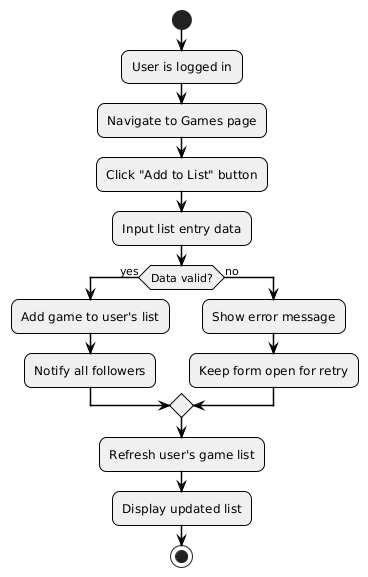

The diagram above was rendered by PlantUML. Its source (embedded in the PNG):
@startuml
skinparam backgroundColor white
skinparam shadowing false
skinparam roundCorner 15
skinparam activity {
  BackgroundColor #F0F0F0
  BorderColor black
  FontColor black
  ArrowColor black
  Style spline
  BorderThickness 1
}
skinparam arrow {
  Style spline
  Thickness 1.5
  Color black
}
skinparam note {
  BackgroundColor #FFFFCC
  BorderColor black
}

start

:User is logged in;

:Navigate to Games page;

:Click "Add to List" button;

:Input list entry data;

if (Data valid?) then (yes)
  :Add game to user's list;
  :Notify all followers;
else (no)
  :Show error message;
  :Keep form open for retry;
endif

:Refresh user's game list;

:Display updated list;

stop
@enduml